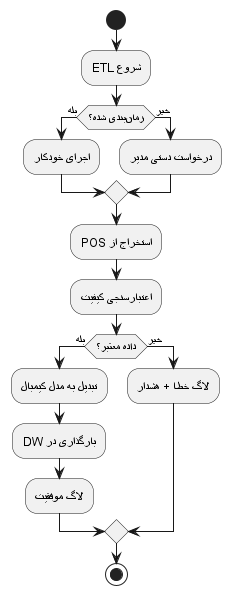

The diagram above was rendered by PlantUML. Its source (embedded in the PNG):
@startuml
start
:شروع ETL;
if (زمانبندی شده؟) then (بله)
  :اجرای خودکار;
else (خیر)
  :درخواست دستی مدیر;
endif
:استخراج از POS;
:اعتبارسنجی کیفیت;
if (داده معتبر؟) then (بله)
  :تبدیل به مدل کیمبال;
  :بارگذاری در DW;
  :لاگ موفقیت;
else (خیر)
  :لاگ خطا + هشدار;
endif
stop
@enduml